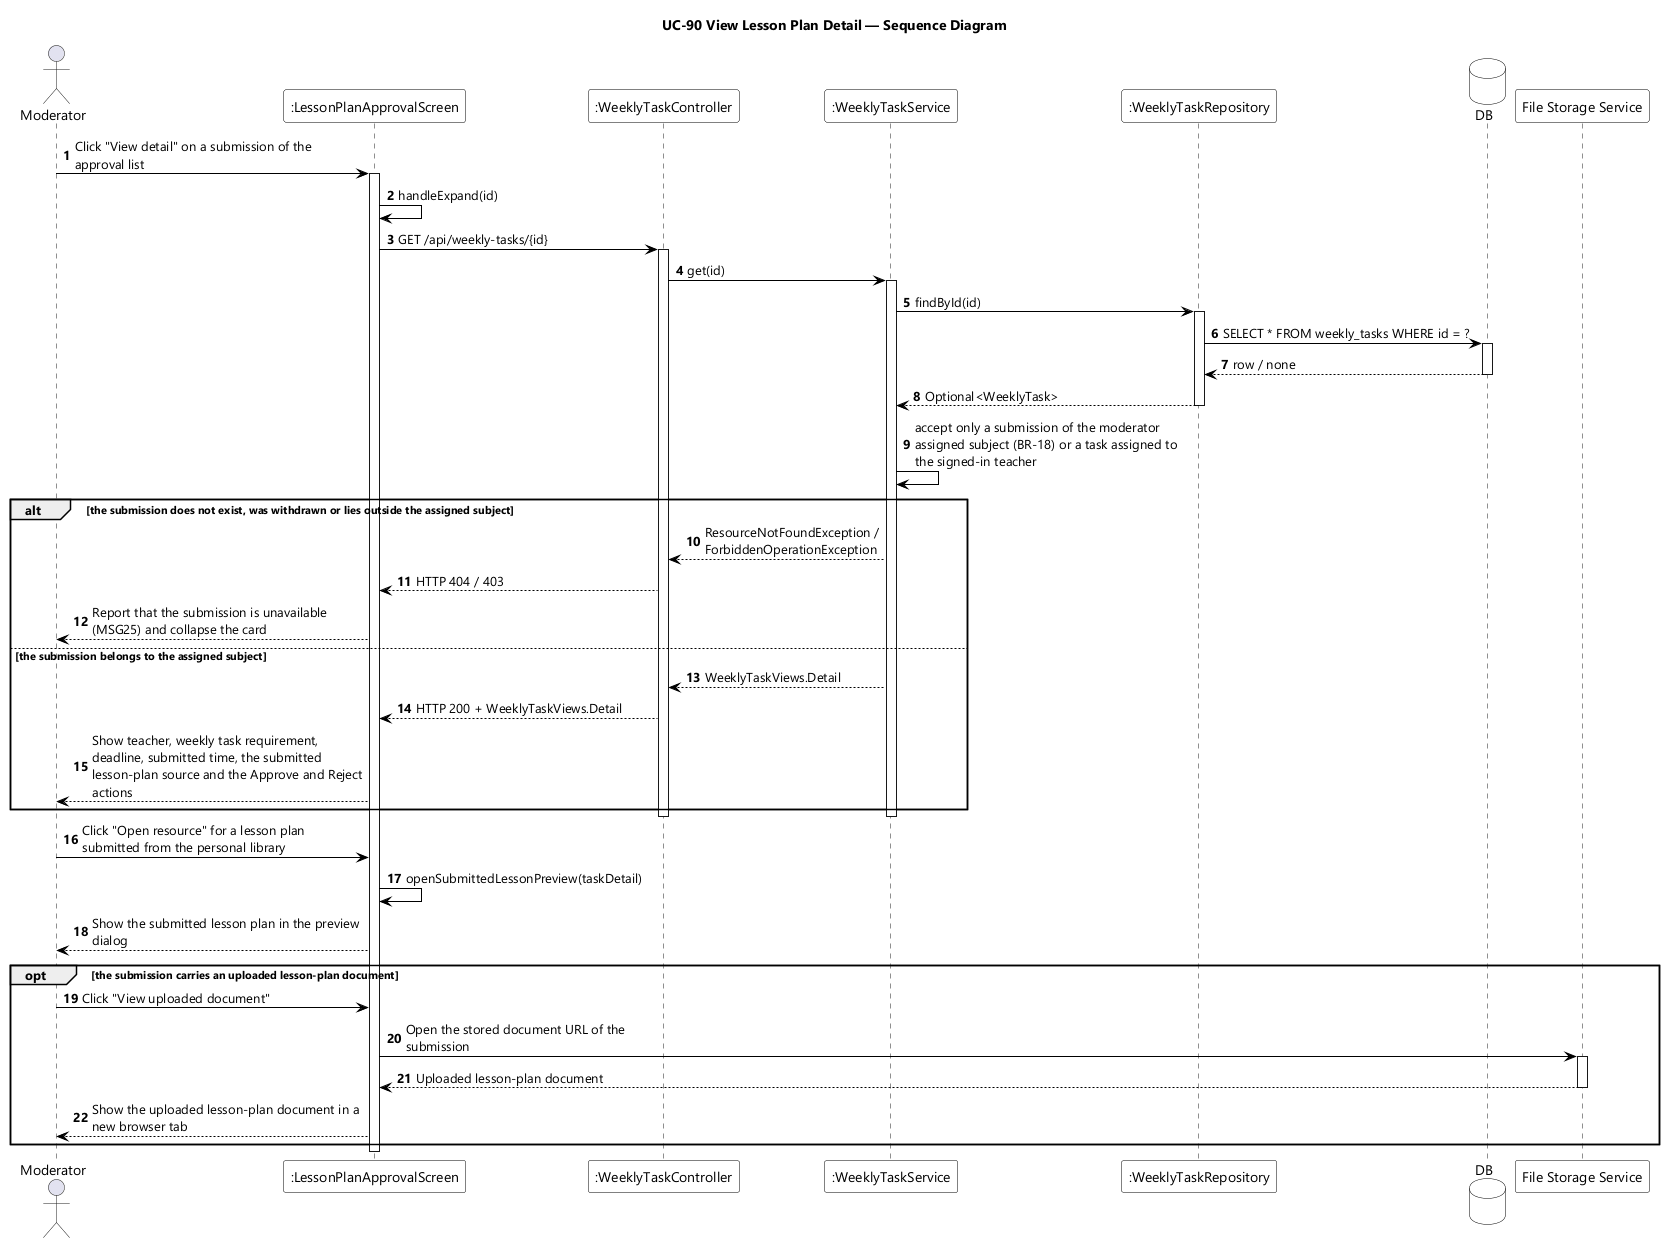

The diagram above was rendered by PlantUML. Its source (embedded in the PNG):
@startuml UC-90 View Lesson Plan Detail - Sequence Diagram
skinparamlocked dpi 96
skinparam defaultFontName "Segoe UI"
skinparam shadowing false
skinparam ParticipantBackgroundColor #FFFFFF
skinparam ParticipantBorderColor #000000
skinparam DatabaseBackgroundColor #FFFFFF
skinparam DatabaseBorderColor #000000
skinparam ArrowColor #000000
skinparam sequenceMessageAlign left
skinparam maxMessageSize 280
title UC-90 View Lesson Plan Detail — Sequence Diagram

actor Moderator
participant ":LessonPlanApprovalScreen" as UI
participant ":WeeklyTaskController" as CTL
participant ":WeeklyTaskService" as SVC
participant ":WeeklyTaskRepository" as REPO
database DB
participant "File Storage Service" as FS

autonumber
Moderator -> UI : Click "View detail" on a submission of the approval list
activate UI
UI -> UI : handleExpand(id)
UI -> CTL : GET /api/weekly-tasks/{id}
activate CTL
CTL -> SVC : get(id)
activate SVC
SVC -> REPO : findById(id)
activate REPO
REPO -> DB : SELECT * FROM weekly_tasks WHERE id = ?
activate DB
DB --> REPO : row / none
deactivate DB
REPO --> SVC : Optional<WeeklyTask>
deactivate REPO
SVC -> SVC : accept only a submission of the moderator assigned subject (BR-18) or a task assigned to the signed-in teacher

alt the submission does not exist, was withdrawn or lies outside the assigned subject
  SVC --> CTL : ResourceNotFoundException / ForbiddenOperationException
  CTL --> UI : HTTP 404 / 403
  UI --> Moderator : Report that the submission is unavailable (MSG25) and collapse the card
else the submission belongs to the assigned subject
  SVC --> CTL : WeeklyTaskViews.Detail
  CTL --> UI : HTTP 200 + WeeklyTaskViews.Detail
  UI --> Moderator : Show teacher, weekly task requirement, deadline, submitted time, the submitted lesson-plan source and the Approve and Reject actions
end
deactivate SVC
deactivate CTL

Moderator -> UI : Click "Open resource" for a lesson plan submitted from the personal library
UI -> UI : openSubmittedLessonPreview(taskDetail)
UI --> Moderator : Show the submitted lesson plan in the preview dialog

opt the submission carries an uploaded lesson-plan document
  Moderator -> UI : Click "View uploaded document"
  UI -> FS : Open the stored document URL of the submission
  activate FS
  FS --> UI : Uploaded lesson-plan document
  deactivate FS
  UI --> Moderator : Show the uploaded lesson-plan document in a new browser tab
end
deactivate UI
@enduml